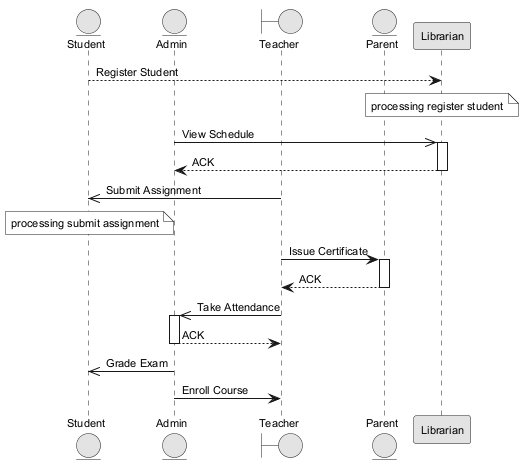

The diagram above was rendered by PlantUML. Its source (embedded in the PNG):
@startuml
skinparam monochrome true
skinparam defaultFontSize 11
entity "Student" as S
entity "Admin" as A
boundary "Teacher" as T
entity "Parent" as P
participant "Librarian" as L
S --> L : Register Student
note over L : processing register student
A ->> L : View Schedule
activate L
L --> A : ACK
deactivate L
T ->> S : Submit Assignment
note over S : processing submit assignment
T -> P : Issue Certificate
activate P
P --> T : ACK
deactivate P
T ->> A : Take Attendance
activate A
A --> T : ACK
deactivate A
A ->> S : Grade Exam
A -> T : Enroll Course
@enduml